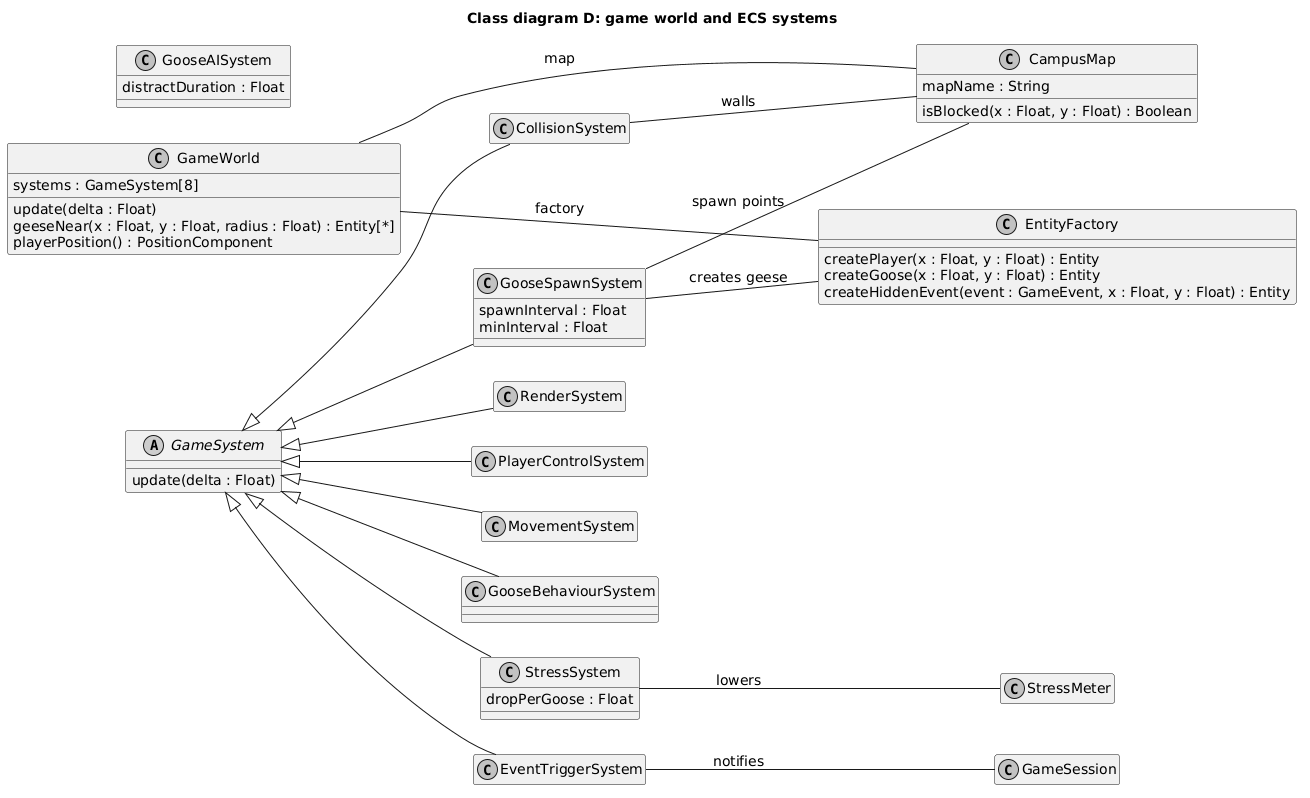

The diagram above was rendered by PlantUML. Its source (embedded in the PNG):
@startuml
skinparam defaultFontName Arial
skinparam defaultFontSize 14
skinparam shadowing false
skinparam classAttributeIconSize 0
skinparam componentStyle uml2
skinparam monochrome true
title Class diagram D: game world and ECS systems
left to right direction

abstract class GameSystem {
  update(delta : Float)
}
class PlayerControlSystem
class GooseAISystem {
  distractDuration : Float
}
class MovementSystem
class CollisionSystem
class GooseSpawnSystem {
  spawnInterval : Float
  minInterval : Float
}
class StressSystem {
  dropPerGoose : Float
}
class EventTriggerSystem
class RenderSystem

class GameWorld {
  systems : GameSystem[8]
  update(delta : Float)
  geeseNear(x : Float, y : Float, radius : Float) : Entity[*]
  playerPosition() : PositionComponent
}
class CampusMap {
  mapName : String
  isBlocked(x : Float, y : Float) : Boolean
}
class EntityFactory {
  createPlayer(x : Float, y : Float) : Entity
  createGoose(x : Float, y : Float) : Entity
  createHiddenEvent(event : GameEvent, x : Float, y : Float) : Entity
}
class StressMeter
class GameSession

GameWorld -[hidden]right- GameSystem
GameWorld -- CampusMap : map
GameWorld -- EntityFactory : factory
GameSystem <|-- PlayerControlSystem
GameSystem <|-- GooseBehaviourSystem
GameSystem <|-- MovementSystem
GameSystem <|-- CollisionSystem
GameSystem <|-- GooseSpawnSystem
GameSystem <|-- StressSystem
GameSystem <|-- EventTriggerSystem
GameSystem <|-- RenderSystem

CollisionSystem -- CampusMap : walls 
GooseSpawnSystem -- CampusMap : spawn points 
GooseSpawnSystem -- EntityFactory : creates geese 
StressSystem -- StressMeter : lowers 
EventTriggerSystem -- GameSession : notifies 

hide PlayerControlSystem members
hide MovementSystem members
hide CollisionSystem members
hide EventTriggerSystem members
hide RenderSystem members
hide StressMeter members
hide GameSession members
@enduml